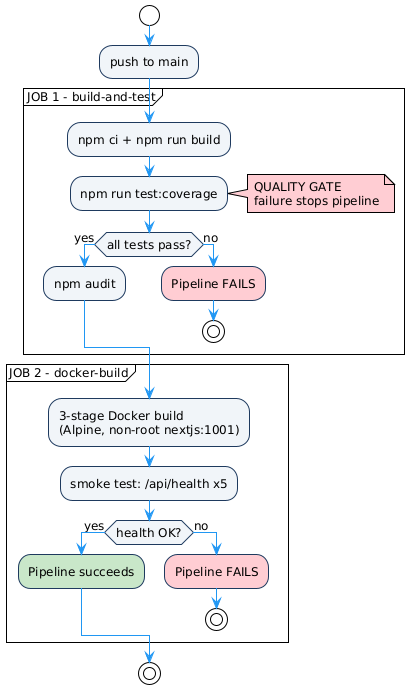

The diagram above was rendered by PlantUML. Its source (embedded in the PNG):
@startuml
!theme plain
skinparam defaultFontName Calibri
skinparam defaultFontSize 12
skinparam backgroundColor white
skinparam ActivityBorderColor #1e3a5f
skinparam ActivityBackgroundColor #f0f4f8
skinparam ArrowColor #2196f3

start
:push to main;
partition "JOB 1 - build-and-test" {
  :npm ci + npm run build;
  :npm run test:coverage;
  note right #ffcdd2
    QUALITY GATE
    failure stops pipeline
  end note
  if (all tests pass?) then (yes)
    :npm audit;
  else (no)
    #ffcdd2:Pipeline FAILS;
    stop
  endif
}
partition "JOB 2 - docker-build" {
  :3-stage Docker build\n(Alpine, non-root nextjs:1001);
  :smoke test: /api/health x5;
  if (health OK?) then (yes)
    #c8e6c9:Pipeline succeeds;
  else (no)
    #ffcdd2:Pipeline FAILS;
    stop
  endif
}
stop
@enduml